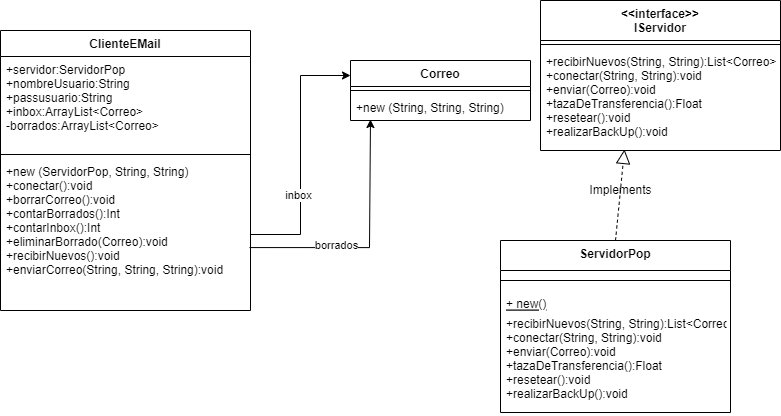

The diagram above was exported from draw.io. Its source (the exported page's mxGraphModel, read from the mxfile embedded in the PNG):
<mxGraphModel dx="1402" dy="764" grid="1" gridSize="10" guides="1" tooltips="1" connect="1" arrows="1" fold="1" page="1" pageScale="1" pageWidth="850" pageHeight="1100" math="0" shadow="0">
  <root>
    <mxCell id="0" />
    <mxCell id="1" parent="0" />
    <mxCell id="FupDBtS73BbaiSO6840m-1" value="ClienteEMail" style="swimlane;fontStyle=1;align=center;verticalAlign=top;childLayout=stackLayout;horizontal=1;startSize=26;horizontalStack=0;resizeParent=1;resizeParentMax=0;resizeLast=0;collapsible=1;marginBottom=0;" vertex="1" parent="1">
      <mxGeometry x="40" y="120" width="250" height="280" as="geometry" />
    </mxCell>
    <mxCell id="FupDBtS73BbaiSO6840m-2" value="+servidor:ServidorPop&#10;+nombreUsuario:String&#10;+passusuario:String&#10;+inbox:ArrayList&lt;Correo&gt;&#10;-borrados:ArrayList&lt;Correo&gt;&#10;" style="text;strokeColor=none;fillColor=none;align=left;verticalAlign=top;spacingLeft=4;spacingRight=4;overflow=hidden;rotatable=0;points=[[0,0.5],[1,0.5]];portConstraint=eastwest;" vertex="1" parent="FupDBtS73BbaiSO6840m-1">
      <mxGeometry y="26" width="250" height="94" as="geometry" />
    </mxCell>
    <mxCell id="FupDBtS73BbaiSO6840m-3" value="" style="line;strokeWidth=1;fillColor=none;align=left;verticalAlign=middle;spacingTop=-1;spacingLeft=3;spacingRight=3;rotatable=0;labelPosition=right;points=[];portConstraint=eastwest;" vertex="1" parent="FupDBtS73BbaiSO6840m-1">
      <mxGeometry y="120" width="250" height="8" as="geometry" />
    </mxCell>
    <mxCell id="FupDBtS73BbaiSO6840m-4" value="+new (ServidorPop, String, String)&#10;+conectar():void&#10;+borrarCorreo():void&#10;+contarBorrados():Int&#10;+contarInbox():Int&#10;+eliminarBorrado(Correo):void&#10;+recibirNuevos():void&#10;+enviarCorreo(String, String, String):void" style="text;strokeColor=none;fillColor=none;align=left;verticalAlign=top;spacingLeft=4;spacingRight=4;overflow=hidden;rotatable=0;points=[[0,0.5],[1,0.5]];portConstraint=eastwest;" vertex="1" parent="FupDBtS73BbaiSO6840m-1">
      <mxGeometry y="128" width="250" height="152" as="geometry" />
    </mxCell>
    <mxCell id="FupDBtS73BbaiSO6840m-5" value="Correo" style="swimlane;fontStyle=1;align=center;verticalAlign=top;childLayout=stackLayout;horizontal=1;startSize=26;horizontalStack=0;resizeParent=1;resizeParentMax=0;resizeLast=0;collapsible=1;marginBottom=0;" vertex="1" parent="1">
      <mxGeometry x="390" y="150" width="180" height="60" as="geometry" />
    </mxCell>
    <mxCell id="FupDBtS73BbaiSO6840m-6" value="" style="line;strokeWidth=1;fillColor=none;align=left;verticalAlign=middle;spacingTop=-1;spacingLeft=3;spacingRight=3;rotatable=0;labelPosition=right;points=[];portConstraint=eastwest;" vertex="1" parent="FupDBtS73BbaiSO6840m-5">
      <mxGeometry y="26" width="180" height="8" as="geometry" />
    </mxCell>
    <mxCell id="FupDBtS73BbaiSO6840m-7" value="+new (String, String, String)" style="text;strokeColor=none;fillColor=none;align=left;verticalAlign=top;spacingLeft=4;spacingRight=4;overflow=hidden;rotatable=0;points=[[0,0.5],[1,0.5]];portConstraint=eastwest;" vertex="1" parent="FupDBtS73BbaiSO6840m-5">
      <mxGeometry y="34" width="180" height="26" as="geometry" />
    </mxCell>
    <mxCell id="FupDBtS73BbaiSO6840m-8" value="&lt;&lt;interface&gt;&gt;&#10;IServidor" style="swimlane;fontStyle=1;align=center;verticalAlign=top;childLayout=stackLayout;horizontal=1;startSize=40;horizontalStack=0;resizeParent=1;resizeParentMax=0;resizeLast=0;collapsible=1;marginBottom=0;" vertex="1" parent="1">
      <mxGeometry x="580" y="90" width="240" height="150" as="geometry" />
    </mxCell>
    <mxCell id="FupDBtS73BbaiSO6840m-9" value="" style="line;strokeWidth=1;fillColor=none;align=left;verticalAlign=middle;spacingTop=-1;spacingLeft=3;spacingRight=3;rotatable=0;labelPosition=right;points=[];portConstraint=eastwest;" vertex="1" parent="FupDBtS73BbaiSO6840m-8">
      <mxGeometry y="40" width="240" height="8" as="geometry" />
    </mxCell>
    <mxCell id="FupDBtS73BbaiSO6840m-10" value="+recibirNuevos(String, String):List&lt;Correo&gt;&#10;+conectar(String, String):void&#10;+enviar(Correo):void&#10;+tazaDeTransferencia():Float&#10;+resetear():void&#10;+realizarBackUp():void" style="text;strokeColor=none;fillColor=none;align=left;verticalAlign=top;spacingLeft=4;spacingRight=4;overflow=hidden;rotatable=0;points=[[0,0.5],[1,0.5]];portConstraint=eastwest;" vertex="1" parent="FupDBtS73BbaiSO6840m-8">
      <mxGeometry y="48" width="240" height="102" as="geometry" />
    </mxCell>
    <mxCell id="FupDBtS73BbaiSO6840m-11" value="ServidorPop" style="swimlane;fontStyle=1;align=center;verticalAlign=top;childLayout=stackLayout;horizontal=1;startSize=30;horizontalStack=0;resizeParent=1;resizeParentMax=0;resizeLast=0;collapsible=1;marginBottom=0;" vertex="1" parent="1">
      <mxGeometry x="540" y="330" width="230" height="172" as="geometry" />
    </mxCell>
    <mxCell id="FupDBtS73BbaiSO6840m-12" value="" style="line;strokeWidth=1;fillColor=none;align=left;verticalAlign=middle;spacingTop=-1;spacingLeft=3;spacingRight=3;rotatable=0;labelPosition=right;points=[];portConstraint=eastwest;" vertex="1" parent="FupDBtS73BbaiSO6840m-11">
      <mxGeometry y="30" width="230" height="20" as="geometry" />
    </mxCell>
    <mxCell id="FupDBtS73BbaiSO6840m-21" value="+ new()" style="text;strokeColor=none;fillColor=none;align=left;verticalAlign=top;spacingLeft=4;spacingRight=4;overflow=hidden;rotatable=0;points=[[0,0.5],[1,0.5]];portConstraint=eastwest;fontStyle=4" vertex="1" parent="FupDBtS73BbaiSO6840m-11">
      <mxGeometry y="50" width="230" height="20" as="geometry" />
    </mxCell>
    <mxCell id="FupDBtS73BbaiSO6840m-13" value="+recibirNuevos(String, String):List&lt;Correo&gt;&#10;+conectar(String, String):void&#10;+enviar(Correo):void&#10;+tazaDeTransferencia():Float&#10;+resetear():void&#10;+realizarBackUp():void" style="text;strokeColor=none;fillColor=none;align=left;verticalAlign=top;spacingLeft=4;spacingRight=4;overflow=hidden;rotatable=0;points=[[0,0.5],[1,0.5]];portConstraint=eastwest;" vertex="1" parent="FupDBtS73BbaiSO6840m-11">
      <mxGeometry y="70" width="230" height="102" as="geometry" />
    </mxCell>
    <mxCell id="FupDBtS73BbaiSO6840m-14" value="" style="endArrow=block;dashed=1;endFill=0;endSize=12;html=1;rounded=0;entryX=0.35;entryY=0.99;entryDx=0;entryDy=0;entryPerimeter=0;exitX=0.5;exitY=0;exitDx=0;exitDy=0;" edge="1" parent="1" source="FupDBtS73BbaiSO6840m-11" target="FupDBtS73BbaiSO6840m-10">
      <mxGeometry width="160" relative="1" as="geometry">
        <mxPoint x="360" y="230" as="sourcePoint" />
        <mxPoint x="520" y="230" as="targetPoint" />
      </mxGeometry>
    </mxCell>
    <mxCell id="FupDBtS73BbaiSO6840m-15" value="Implements" style="text;html=1;align=center;verticalAlign=middle;resizable=0;points=[];autosize=1;strokeColor=none;fillColor=none;" vertex="1" parent="1">
      <mxGeometry x="620" y="270" width="80" height="20" as="geometry" />
    </mxCell>
    <mxCell id="FupDBtS73BbaiSO6840m-16" style="edgeStyle=orthogonalEdgeStyle;rounded=0;orthogonalLoop=1;jettySize=auto;html=1;entryX=0;entryY=0.25;entryDx=0;entryDy=0;" edge="1" parent="1" source="FupDBtS73BbaiSO6840m-4" target="FupDBtS73BbaiSO6840m-5">
      <mxGeometry relative="1" as="geometry" />
    </mxCell>
    <mxCell id="FupDBtS73BbaiSO6840m-17" value="inbox" style="edgeLabel;html=1;align=center;verticalAlign=middle;resizable=0;points=[];" vertex="1" connectable="0" parent="FupDBtS73BbaiSO6840m-16">
      <mxGeometry x="-0.3074" y="3" relative="1" as="geometry">
        <mxPoint as="offset" />
      </mxGeometry>
    </mxCell>
    <mxCell id="FupDBtS73BbaiSO6840m-18" style="edgeStyle=orthogonalEdgeStyle;rounded=0;orthogonalLoop=1;jettySize=auto;html=1;exitX=0.996;exitY=0.586;exitDx=0;exitDy=0;exitPerimeter=0;entryX=0.111;entryY=0.962;entryDx=0;entryDy=0;entryPerimeter=0;" edge="1" parent="1" source="FupDBtS73BbaiSO6840m-4" target="FupDBtS73BbaiSO6840m-7">
      <mxGeometry relative="1" as="geometry">
        <mxPoint x="300" y="304" as="sourcePoint" />
        <mxPoint x="410" y="240" as="targetPoint" />
        <Array as="points">
          <mxPoint x="409" y="337" />
        </Array>
      </mxGeometry>
    </mxCell>
    <mxCell id="FupDBtS73BbaiSO6840m-19" value="borrados" style="edgeLabel;html=1;align=center;verticalAlign=middle;resizable=0;points=[];" vertex="1" connectable="0" parent="FupDBtS73BbaiSO6840m-18">
      <mxGeometry x="-0.3074" y="3" relative="1" as="geometry">
        <mxPoint as="offset" />
      </mxGeometry>
    </mxCell>
  </root>
</mxGraphModel>